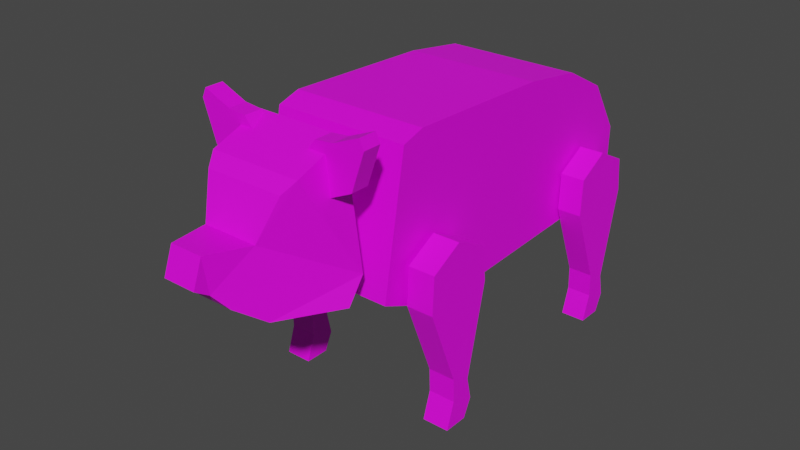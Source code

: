 # Source: pig-01.blend  (saved by Blender 3.0.42; exported with 4.5.12 LTS)
import bpy
from mathutils import Matrix  # noqa: F401  (used for matrix-valued properties, if any)

bpy.ops.wm.read_factory_settings(use_empty=True)
scene = bpy.context.scene
scene.name = 'Scene'

# ---- collections
col_body = bpy.data.collections.new('body'); scene.collection.children.link(col_body)
col_head = bpy.data.collections.new('head'); scene.collection.children.link(col_head)
col_legs = bpy.data.collections.new('legs'); scene.collection.children.link(col_legs)

# ---- images (referenced by path relative to the original .blend; pixels are not part of the script)
import os
ASSET_DIR = os.environ.get("B2B_ASSET_DIR", "")  # directory of the original .blend (textures are referenced by path, not embedded)
HERE = os.path.dirname(os.path.abspath(__file__))  # packed textures are extracted next to this script under _unpacked/

def load_image(name, relpath, width, height, colorspace="sRGB"):
    """Load a texture the original file referenced (path relative to the .blend, or extracted next to this script)."""
    p = next((c for c in (os.path.join(HERE, relpath), os.path.join(ASSET_DIR, relpath)) if relpath and os.path.exists(c)), "")
    if p:
        img = bpy.data.images.load(p, check_existing=True)
        img.name = name
    else:  # same state as the original file: an image datablock whose file is absent (Cycles renders it pink)
        img = bpy.data.images.new(name, width, height)
        img.source = "FILE"
        img.filepath = "//" + (relpath or name)
    img.colorspace_settings.name = colorspace
    return img
img_entities_texture_01_png = load_image('entities_texture-01.png', 'entities_texture-01.png', 1024, 1024, 'sRGB')

# ---- materials (node trees are filled in below, after node groups)
mat_primary_texture = bpy.data.materials.new('primary_texture')
mat_primary_texture.use_transparent_shadow = False

# ---- material node trees
mat_primary_texture.use_nodes = True; mat_primary_texture.node_tree.nodes.clear()
_N = mat_primary_texture.node_tree.nodes; _L = mat_primary_texture.node_tree.links
n0 = _N.new('ShaderNodeBsdfPrincipled'); n0.name = 'Principled BSDF'; n0.location = (10, 300)
n0.distribution = 'GGX'
n0.subsurface_method = 'RANDOM_WALK_SKIN'
n0.inputs[3].default_value = 1.45
n0.inputs[27].default_value = (0.0, 0.0, 0.0, 1.0)
n0.inputs[28].default_value = 1.0
n1 = _N.new('ShaderNodeOutputMaterial'); n1.name = 'Material Output'; n1.location = (300, 300)
n2 = _N.new('ShaderNodeTexImage'); n2.name = 'Image Texture'; n2.location = (-280, 248)
n2.image = img_entities_texture_01_png
_L.new(n0.outputs[0], n1.inputs[0])
_L.new(n2.outputs[0], n0.inputs[0])
n1.is_active_output = True

# ---- world
world_world = bpy.data.worlds.new('World'); scene.world = world_world
world_world.use_nodes = True; world_world.node_tree.nodes.clear()
_N = world_world.node_tree.nodes; _L = world_world.node_tree.links
n0 = _N.new('ShaderNodeOutputWorld'); n0.name = 'World Output'; n0.location = (300, 300)
n1 = _N.new('ShaderNodeBackground'); n1.name = 'Background'; n1.location = (10, 300)
n1.inputs[0].default_value = (0.05088, 0.05088, 0.05088, 1.0)
_L.new(n1.outputs[0], n0.inputs[0])
n0.is_active_output = True
world_world.color = (0.05088, 0.05088, 0.05088)
world_world.use_sun_shadow = False
world_world.sun_shadow_jitter_overblur = 0.0

# ---- meshes
me_plane = bpy.data.meshes.new('Plane')
me_plane.from_pydata([(-0.8324, -0.3563, -0.19), (-0.8102, 0.3973, -0.19), (-0.839, 0.1958, -0.19), (-0.8547, -0.2856, -0.19), (-0.7291, 0.549, -0.19), (-0.5669, 0.6511, -0.19), (-0.4177, 0.6485, -0.19), (-0.3549, 0.5935, -0.19), (-0.3209, -0.2124, -0.19), (-0.4177, -0.4295, -0.19), (-0.8324, -0.3563, 0.2303), (-0.8102, 0.3973, 0.2303), (-0.839, 0.1958, 0.2303), (-0.8547, -0.2856, 0.2303), (-0.7291, 0.549, 0.2303), (-0.5669, 0.6511, 0.2303), (-0.4177, 0.6485, 0.2303), (-0.3549, 0.5935, 0.2303), (-0.3209, -0.2124, 0.2303), (-0.4177, -0.4295, 0.2303)], [], [(3, 2, 1, 4, 5, 6, 7, 8, 9, 0), (13, 10, 19, 18, 17, 16, 15, 14, 11, 12), (6, 5, 15, 16), (1, 2, 12, 11), (0, 9, 19, 10), (7, 6, 16, 17), (3, 0, 10, 13), (2, 3, 13, 12), (8, 7, 17, 18), (5, 4, 14, 15), (4, 1, 11, 14), (9, 8, 18, 19)])
_uv = me_plane.uv_layers.new(name='UVMap')
_uv.uv.foreach_set('vector', [0.2702, 0.7081, 0.2805, 0.71, 0.2867, 0.7107, 0.2921, 0.7121, 0.2953, 0.7169, 0.2946, 0.7223, 0.293, 0.7243, 0.2687, 0.7261, 0.2626, 0.7233, 0.2624, 0.7111, 0.2701, 0.708, 0.2623, 0.7111, 0.2625, 0.7232, 0.2686, 0.726, 0.2929, 0.7242, 0.2945, 0.7223, 0.2952, 0.7169, 0.292, 0.7121, 0.2866, 0.7106, 0.2804, 0.71, 0.2545, 0.7202, 0.2545, 0.7257, 0.239, 0.7257, 0.239, 0.7202, 0.2603, 0.7179, 0.2678, 0.7179, 0.2678, 0.7333, 0.2603, 0.7333, 0.2351, 0.7024, 0.2506, 0.7024, 0.2506, 0.7179, 0.2351, 0.7179, 0.2545, 0.7179, 0.2545, 0.7202, 0.239, 0.7202, 0.239, 0.7179, 0.2855, 0.7179, 0.288, 0.7179, 0.288, 0.7333, 0.2855, 0.7333, 0.2678, 0.7179, 0.2855, 0.7179, 0.2855, 0.7333, 0.2678, 0.7333, 0.2591, 0.7024, 0.288, 0.7024, 0.288, 0.7179, 0.2591, 0.7179, 0.2545, 0.7257, 0.2545, 0.7316, 0.239, 0.7316, 0.239, 0.7257, 0.2545, 0.7179, 0.2603, 0.7179, 0.2603, 0.7333, 0.2545, 0.7333, 0.2506, 0.7024, 0.2591, 0.7024, 0.2591, 0.7179, 0.2506, 0.7179])
me_plane.materials.append(mat_primary_texture)
me_plane.use_remesh_fix_poles = True
me_plane.use_remesh_preserve_attributes = False
me_plane.update()
me_plane_007 = bpy.data.meshes.new('Plane.007')
me_plane_007.from_pydata([(-0.6141, -0.7017, -0.06161), (-0.8195, -0.4558, -0.1177), (-0.7619, -0.6128, -0.1177), (-0.7305, -0.6494, -0.09693), (-0.4636, -0.4453, -0.1566), (-0.3904, -0.4976, -0.1566), (-0.4087, -0.6886, -0.0802), (-0.4715, -0.775, -0.04661), (-0.5212, -0.8168, -0.02771), (-0.55, -0.8613, -0.02771), (-0.6285, -0.8325, -0.02771), (-0.6141, -0.7017, 0.1065), (-0.8195, -0.4558, 0.1626), (-0.7619, -0.6128, 0.1626), (-0.7305, -0.6494, 0.1418), (-0.4636, -0.4453, 0.2049), (-0.3904, -0.4976, 0.2049), (-0.4087, -0.6886, 0.1251), (-0.4715, -0.775, 0.09148), (-0.5212, -0.8168, 0.07259), (-0.55, -0.8613, 0.07259), (-0.6285, -0.8325, 0.07259)], [], [(3, 0, 10, 9, 8, 7, 6, 5, 4, 1, 2), (14, 13, 12, 15, 16, 17, 18, 19, 20, 21, 11), (0, 3, 14, 11), (10, 0, 11, 21), (3, 2, 13, 14), (7, 8, 19, 18), (4, 5, 16, 15), (1, 4, 15, 12), (8, 9, 20, 19), (5, 6, 17, 16), (2, 1, 12, 13), (9, 10, 21, 20), (6, 7, 18, 17)])
_uv = me_plane_007.uv_layers.new(name='UVMap')
_uv.uv.foreach_set('vector', [0.1374, 0.3169, 0.1293, 0.3128, 0.1308, 0.3035, 0.1253, 0.3012, 0.1231, 0.3043, 0.1195, 0.3071, 0.1147, 0.313, 0.1127, 0.3265, 0.1178, 0.3305, 0.1431, 0.331, 0.1395, 0.3196, 0.1378, 0.3168, 0.1399, 0.3195, 0.1434, 0.3309, 0.1181, 0.3304, 0.1131, 0.3264, 0.1151, 0.3129, 0.1198, 0.307, 0.1235, 0.3042, 0.1257, 0.3011, 0.1312, 0.3034, 0.1297, 0.3127, 0.09332, 0.3195, 0.09332, 0.3126, 0.1086, 0.3126, 0.1086, 0.3195, 0.1868, 0.3493, 0.1868, 0.3312, 0.2016, 0.3312, 0.2016, 0.3493, 0.09332, 0.3126, 0.09332, 0.3101, 0.1086, 0.3101, 0.1086, 0.3126, 0.06666, 0.3133, 0.06666, 0.3165, 0.05138, 0.3165, 0.05138, 0.3133, 0.09332, 0.3231, 0.09332, 0.327, 0.07804, 0.327, 0.07804, 0.3231, 0.09332, 0.3037, 0.09332, 0.3231, 0.07804, 0.3231, 0.07804, 0.3037, 0.06666, 0.3165, 0.06666, 0.3193, 0.05138, 0.3193, 0.05138, 0.3165, 0.06666, 0.2977, 0.06666, 0.3075, 0.05138, 0.3075, 0.05138, 0.2977, 0.09332, 0.3101, 0.09332, 0.303, 0.1086, 0.303, 0.1086, 0.3101, 0.7697, 0.6138, 0.7697, 0.6094, 0.7737, 0.6094, 0.7737, 0.6138, 0.06666, 0.3075, 0.06666, 0.3133, 0.05138, 0.3133, 0.05138, 0.3075])
me_plane_007.materials.append(mat_primary_texture)
me_plane_007.use_remesh_fix_poles = True
me_plane_007.use_remesh_preserve_attributes = False
me_plane_007.update()
me_plane_010 = bpy.data.meshes.new('Plane.010')
me_plane_010.from_pydata([(-0.7603, 0.07916, 0.4655), (-0.8637, 0.2689, 0.4655), (-0.8297, 0.1877, 0.4655), (-0.8244, 0.1328, 0.4655), (-0.8349, 0.2819, 0.4655), (-0.7198, 0.2427, 0.4655), (-0.6831, 0.1642, 0.4655), (-0.7119, 0.1171, 0.4655), (-0.7603, 0.07916, 0.5212), (-0.8637, 0.2689, 0.5212), (-0.8297, 0.1877, 0.5212), (-0.8244, 0.1328, 0.5212), (-0.8349, 0.2819, 0.5212), (-0.7198, 0.2427, 0.5212), (-0.6831, 0.1642, 0.5212), (-0.7119, 0.1171, 0.5212)], [], [(3, 2, 1, 4, 5, 6, 7, 0), (11, 8, 15, 14, 13, 12, 9, 10), (0, 7, 15, 8), (6, 5, 13, 14), (3, 0, 8, 11), (4, 1, 9, 12), (7, 6, 14, 15), (5, 4, 12, 13), (1, 2, 10, 9), (2, 3, 11, 10)])
_uv = me_plane_010.uv_layers.new(name='UVMap')
_uv.uv.foreach_set('vector', [0.587, 0.7334, 0.5857, 0.7371, 0.5855, 0.7434, 0.5832, 0.7434, 0.5769, 0.7374, 0.5769, 0.7312, 0.5802, 0.729, 0.5845, 0.728, 0.587, 0.7226, 0.5845, 0.728, 0.5802, 0.727, 0.5769, 0.7248, 0.5769, 0.7186, 0.5832, 0.7126, 0.5855, 0.7126, 0.5857, 0.7189, 0.568, 0.7434, 0.568, 0.7391, 0.572, 0.7391, 0.572, 0.7434, 0.573, 0.728, 0.573, 0.7237, 0.5769, 0.7237, 0.5769, 0.728, 0.573, 0.7334, 0.573, 0.728, 0.5769, 0.728, 0.5769, 0.7334, 0.573, 0.715, 0.573, 0.7134, 0.5769, 0.7134, 0.5769, 0.715, 0.568, 0.7391, 0.568, 0.7352, 0.572, 0.7352, 0.572, 0.7391, 0.573, 0.7237, 0.573, 0.715, 0.5769, 0.715, 0.5769, 0.7237, 0.573, 0.7434, 0.573, 0.7371, 0.5769, 0.7371, 0.5769, 0.7434, 0.573, 0.7371, 0.573, 0.7334, 0.5769, 0.7334, 0.5769, 0.7371])
me_plane_010.materials.append(mat_primary_texture)
me_plane_010.use_remesh_fix_poles = True
me_plane_010.use_remesh_preserve_attributes = False
me_plane_010.update()
me_plane_008 = bpy.data.meshes.new('Plane.008')
me_plane_008.from_pydata([(-0.3982, 0.5869, 0.2361), (0.007344, 0.5123, 0.2361), (-0.0476, 0.5385, 0.2361), (-0.1182, 0.5228, 0.2361), (0.007344, 0.4364, 0.2361), (-0.07377, 0.4626, 0.2361), (-0.147, 0.46, 0.2361), (-0.3904, 0.3632, 0.2361), (-0.5055, 0.3684, 0.2361), (-0.5604, 0.4678, 0.2361), (-0.5055, 0.5751, 0.2361), (-0.3982, 0.5869, 0.3124), (0.007344, 0.5123, 0.3124), (-0.0476, 0.5385, 0.3124), (-0.1182, 0.5228, 0.3124), (0.007344, 0.4364, 0.3124), (-0.07377, 0.4626, 0.3124), (-0.147, 0.46, 0.3124), (-0.3904, 0.3632, 0.3124), (-0.5055, 0.3684, 0.3124), (-0.5604, 0.4678, 0.3124), (-0.5055, 0.5751, 0.3124)], [], [(3, 0, 10, 9, 8, 7, 6, 5, 4, 1, 2), (14, 13, 12, 15, 16, 17, 18, 19, 20, 21, 11), (5, 6, 17, 16), (2, 1, 12, 13), (9, 10, 21, 20), (6, 7, 18, 17), (0, 3, 14, 11), (10, 0, 11, 21), (3, 2, 13, 14), (7, 8, 19, 18), (4, 5, 16, 15), (1, 4, 15, 12), (8, 9, 20, 19)])
_uv = me_plane_008.uv_layers.new(name='UVMap')
_uv.uv.foreach_set('vector', [0.2664, 0.5886, 0.2692, 0.5732, 0.2683, 0.5674, 0.2623, 0.5647, 0.2571, 0.5679, 0.2571, 0.5742, 0.2629, 0.5872, 0.2632, 0.5912, 0.262, 0.5957, 0.2662, 0.5955, 0.2674, 0.5924, 0.2657, 0.5881, 0.2667, 0.5919, 0.2654, 0.5949, 0.2613, 0.5951, 0.2625, 0.5906, 0.2622, 0.5867, 0.2563, 0.5736, 0.2563, 0.5674, 0.2616, 0.5641, 0.2676, 0.5669, 0.2685, 0.5727, 0.3828, 0.5881, 0.3788, 0.5881, 0.3788, 0.5839, 0.3828, 0.5839, 0.3903, 0.5881, 0.3872, 0.5881, 0.3872, 0.5839, 0.3903, 0.5839, 0.3393, 0.5895, 0.3327, 0.5895, 0.3327, 0.5854, 0.3393, 0.5854, 0.3788, 0.5881, 0.3654, 0.5881, 0.3654, 0.5839, 0.3788, 0.5839, 0.4095, 0.5881, 0.394, 0.5881, 0.394, 0.5839, 0.4095, 0.5839, 0.4153, 0.5881, 0.4095, 0.5881, 0.4095, 0.5839, 0.4153, 0.5839, 0.394, 0.5881, 0.3903, 0.5881, 0.3903, 0.5839, 0.394, 0.5839, 0.3654, 0.5881, 0.3592, 0.5881, 0.3592, 0.5839, 0.3654, 0.5839, 0.3872, 0.5881, 0.3828, 0.5881, 0.3828, 0.5839, 0.3872, 0.5839, 0.3118, 0.561, 0.3118, 0.5652, 0.3076, 0.5652, 0.3076, 0.561, 0.3427, 0.5895, 0.3393, 0.5895, 0.3393, 0.5854, 0.3427, 0.5854])
me_plane_008.materials.append(mat_primary_texture)
me_plane_008.use_remesh_fix_poles = True
me_plane_008.use_remesh_preserve_attributes = False
me_plane_008.update()
me_plane_009 = bpy.data.meshes.new('Plane.009')
me_plane_009.from_pydata([(-0.3982, -0.1353, 0.09789), (0.007344, -0.2098, 0.09789), (-0.0476, -0.1837, 0.09789), (-0.1182, -0.1994, 0.09789), (0.007344, -0.2857, 0.09789), (-0.07377, -0.2595, 0.09789), (-0.147, -0.2622, 0.09789), (-0.3904, -0.359, 0.09789), (-0.5055, -0.3537, 0.09789), (-0.5604, -0.2543, 0.09789), (-0.5055, -0.147, 0.09789), (-0.3982, -0.1353, 0.1799), (0.007344, -0.2098, 0.1799), (-0.0476, -0.1837, 0.1799), (-0.1182, -0.1994, 0.1799), (0.007344, -0.2857, 0.1799), (-0.07377, -0.2595, 0.1799), (-0.147, -0.2622, 0.1799), (-0.3904, -0.359, 0.1799), (-0.5055, -0.3537, 0.1799), (-0.5604, -0.2543, 0.1799), (-0.5055, -0.147, 0.1799)], [], [(3, 0, 10, 9, 8, 7, 6, 5, 4, 1, 2), (14, 13, 12, 15, 16, 17, 18, 19, 20, 21, 11), (1, 4, 15, 12), (8, 9, 20, 19), (5, 6, 17, 16), (2, 1, 12, 13), (9, 10, 21, 20), (6, 7, 18, 17), (0, 3, 14, 11), (10, 0, 11, 21), (3, 2, 13, 14), (7, 8, 19, 18), (4, 5, 16, 15)])
_uv = me_plane_009.uv_layers.new(name='UVMap')
_uv.uv.foreach_set('vector', [0.4029, 0.5892, 0.4001, 0.5738, 0.401, 0.568, 0.4069, 0.5653, 0.4122, 0.5685, 0.4122, 0.5748, 0.4063, 0.5878, 0.406, 0.5918, 0.4072, 0.5963, 0.4031, 0.5961, 0.4018, 0.593, 0.4025, 0.5887, 0.4015, 0.5925, 0.4028, 0.5956, 0.4069, 0.5958, 0.4057, 0.5913, 0.406, 0.5873, 0.4119, 0.5743, 0.4119, 0.568, 0.4066, 0.5648, 0.4006, 0.5675, 0.3997, 0.5733, 0.3922, 0.5757, 0.3963, 0.5757, 0.3963, 0.5802, 0.3922, 0.5802, 0.3922, 0.5902, 0.3922, 0.5867, 0.3966, 0.5867, 0.3966, 0.5902, 0.3938, 0.5947, 0.3938, 0.5907, 0.3983, 0.5907, 0.3983, 0.5947, 0.3893, 0.5742, 0.3893, 0.5711, 0.3938, 0.5711, 0.3938, 0.5742, 0.3922, 0.5867, 0.3922, 0.5802, 0.3966, 0.5802, 0.3966, 0.5867, 0.3938, 0.5907, 0.3938, 0.5774, 0.3983, 0.5774, 0.3983, 0.5907, 0.3893, 0.5935, 0.3893, 0.578, 0.3938, 0.578, 0.3938, 0.5935, 0.3893, 0.5992, 0.3893, 0.5935, 0.3938, 0.5935, 0.3938, 0.5992, 0.3893, 0.578, 0.3893, 0.5742, 0.3938, 0.5742, 0.3938, 0.578, 0.3938, 0.5774, 0.3938, 0.5711, 0.3983, 0.5711, 0.3983, 0.5774, 0.3938, 0.5991, 0.3938, 0.5947, 0.3983, 0.5947, 0.3983, 0.5991])
me_plane_009.materials.append(mat_primary_texture)
me_plane_009.use_remesh_fix_poles = True
me_plane_009.use_remesh_preserve_attributes = False
me_plane_009.update()

# ---- objects
ob_empty_001 = bpy.data.objects.new('Empty.001', None)
ob_empty = bpy.data.objects.new('Empty', None)
ob_plane = bpy.data.objects.new('Plane', me_plane)
ob_plane_001 = bpy.data.objects.new('Plane.001', me_plane_007)
ob_plane_004 = bpy.data.objects.new('Plane.004', me_plane_010)
ob_plane_007 = bpy.data.objects.new('Plane.007', me_plane_010)
ob_plane_002 = bpy.data.objects.new('Plane.002', me_plane_008)
ob_plane_003 = bpy.data.objects.new('Plane.003', me_plane_009)
ob_plane_005 = bpy.data.objects.new('Plane.005', me_plane_008)
ob_plane_006 = bpy.data.objects.new('Plane.006', me_plane_009)

# ---- transforms, parenting, visibility, modifiers, constraints
ob_empty_001.location = (-0.8617, 0.4563, 0.3889)
ob_empty_001.rotation_euler = (1.571, 4.371e-08, 3.142)
ob_empty_001.scale = (-2.522, 2.522, 2.522)
ob_empty_001.empty_display_type = 'IMAGE'
ob_empty_001.hide_select = True
ob_empty.location = (6.909e-17, -0.3958, 0.3889)
ob_empty.rotation_euler = (1.571, -3.142, 1.571)
ob_empty.scale = (2.522, -2.522, 2.522)
ob_empty.empty_display_type = 'IMAGE'
ob_empty.hide_select = True
ob_plane.location = (-0.04201, 0.0, 0.0)
ob_plane.rotation_euler = (-0.0, 1.571, 0.0)
ob_plane.scale = (1.875, 1.875, 1.875)
ob_plane_001.location = (-0.04201, -0.0678, 0.1146)
ob_plane_001.rotation_euler = (-0.0, 1.571, 0.0)
ob_plane_001.scale = (1.875, 1.875, 1.875)
ob_plane_004.location = (-0.04201, -0.0678, 0.1146)
ob_plane_004.rotation_euler = (1.571, 1.571, 0.0)
ob_plane_004.scale = (1.875, 1.875, 1.875)
ob_plane_007.location = (0.01723, -0.0678, 0.1146)
ob_plane_007.rotation_euler = (1.571, -1.571, 0.0)
ob_plane_007.scale = (-1.875, 1.875, 1.875)
ob_plane_002.location = (-0.04201, 0.0, 0.0)
ob_plane_002.rotation_euler = (-0.0, 1.571, 0.0)
ob_plane_002.scale = (1.875, 1.875, 1.875)
ob_plane_003.location = (0.2324, 0.0, 0.0)
ob_plane_003.rotation_euler = (-0.0, 1.571, 0.0)
ob_plane_003.scale = (1.875, 1.875, 1.875)
ob_plane_005.location = (-1.0, 0.0, 0.0)
ob_plane_005.rotation_euler = (-0.0, 1.571, 0.0)
ob_plane_005.scale = (1.875, 1.875, 1.875)
ob_plane_006.location = (-0.7482, 0.0, 0.0)
ob_plane_006.rotation_euler = (-0.0, 1.571, 0.0)
ob_plane_006.scale = (1.875, 1.875, 1.875)

# ---- collection membership
scene.collection.objects.link(ob_empty_001)
scene.collection.objects.link(ob_empty)
col_body.objects.link(ob_plane)
col_head.objects.link(ob_plane_001)
col_head.objects.link(ob_plane_004)
col_head.objects.link(ob_plane_007)
col_legs.objects.link(ob_plane_002)
col_legs.objects.link(ob_plane_003)
col_legs.objects.link(ob_plane_005)
col_legs.objects.link(ob_plane_006)

# ---- scene / render settings (as saved in the file)
scene.frame_start = 1; scene.frame_end = 250; scene.frame_set(1)
scene.render.engine = 'BLENDER_EEVEE_NEXT'
scene.cycles.sampling_pattern = 'TABULATED_SOBOL'
scene.cycles.use_light_tree = False
scene.view_settings.view_transform = 'Filmic'
bpy.context.view_layer.update()

# ---- added for rendering (the .blend has no active camera and no usable light): camera, sun
cam_auto = bpy.data.cameras.new('AutoCamera')
cam_auto.lens = 50.0
cam_auto.sensor_width = 36.0
cam_auto.clip_end = 1000.0
ob_auto_camera = bpy.data.objects.new('AutoCamera', cam_auto)
scene.collection.objects.link(ob_auto_camera)
ob_auto_camera.location = (3.30917, -4.19893, 3.5054)
ob_auto_camera.rotation_euler = (1.09748, -7.21219e-08, 0.694738)
scene.camera = ob_auto_camera
light_auto_sun = bpy.data.lights.new('AutoSun', 'SUN')
light_auto_sun.energy = 3.0
light_auto_sun.angle = 0.0523599
ob_auto_sun = bpy.data.objects.new('AutoSun', light_auto_sun)
scene.collection.objects.link(ob_auto_sun)
ob_auto_sun.rotation_euler = (0.872665, 0.174533, 0.523599)
bpy.context.view_layer.update()
